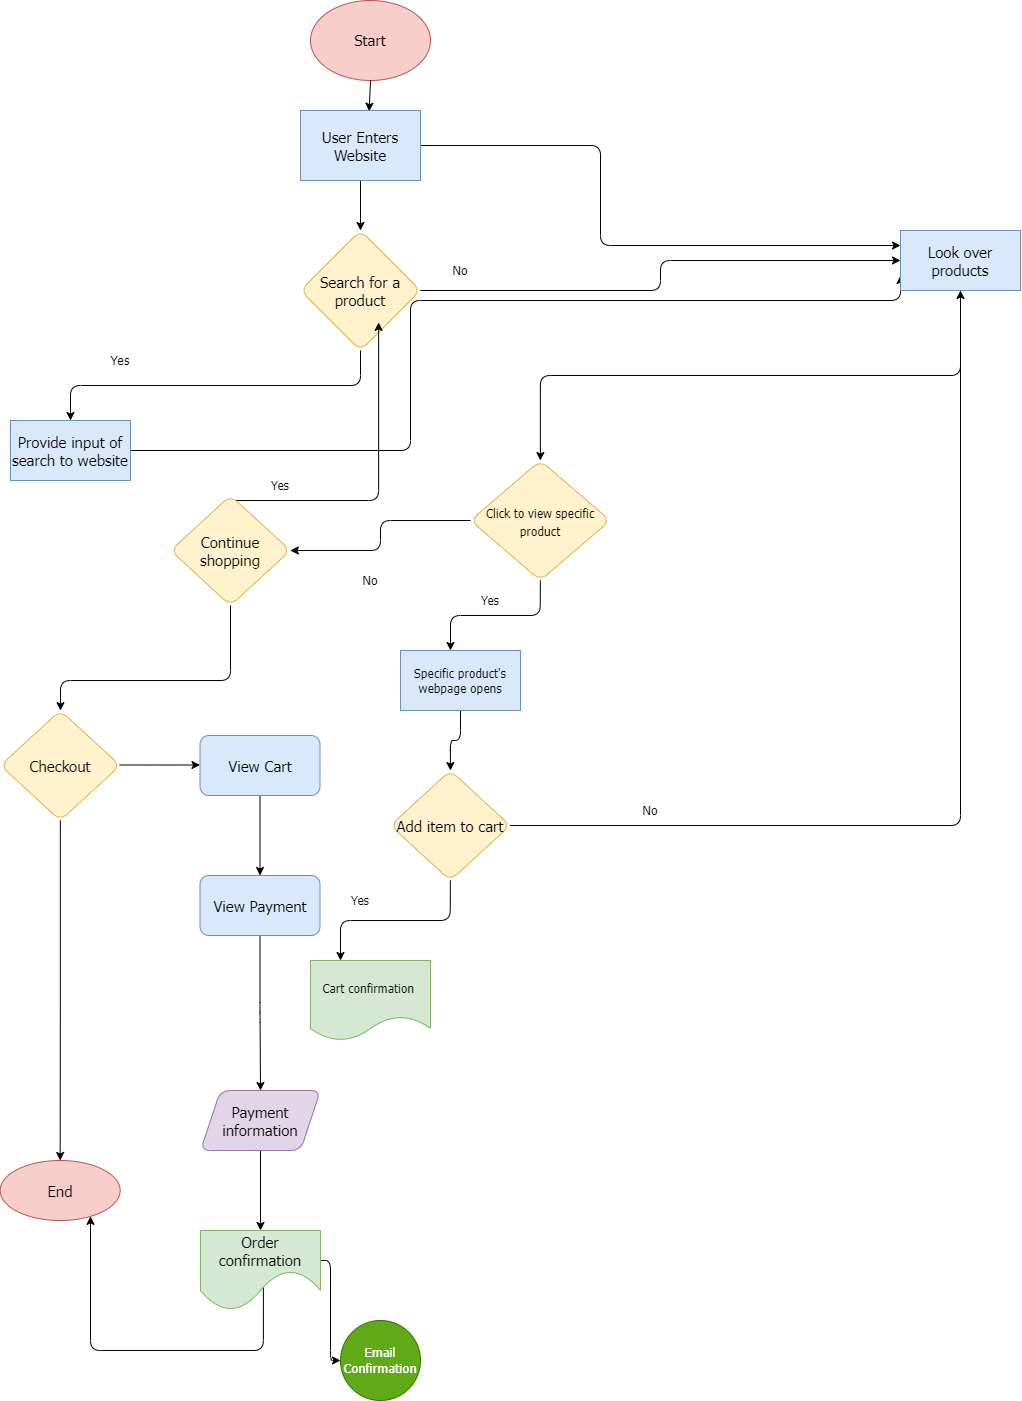

The diagram above was exported from draw.io. Its source (the exported page's mxGraphModel, read from the mxfile embedded in the PNG):
<mxGraphModel dx="705" dy="538" grid="1" gridSize="10" guides="1" tooltips="1" connect="1" arrows="1" fold="1" page="1" pageScale="1" pageWidth="3300" pageHeight="4681" math="0" shadow="0">
  <root>
    <mxCell id="0" />
    <mxCell id="1" parent="0" />
    <mxCell id="2" value="&lt;font style=&quot;font-size: 15px&quot; face=&quot;Tahoma&quot;&gt;Start&lt;/font&gt;" style="ellipse;whiteSpace=wrap;html=1;rounded=1;fillColor=#f8cecc;strokeColor=#b85450;" vertex="1" parent="1">
      <mxGeometry x="360" y="10" width="120" height="80" as="geometry" />
    </mxCell>
    <mxCell id="3" value="" style="endArrow=classic;html=1;rounded=1;fontFamily=Tahoma;fontSize=15;exitX=0.5;exitY=1;exitDx=0;exitDy=0;entryX=0.572;entryY=0.011;entryDx=0;entryDy=0;entryPerimeter=0;" edge="1" parent="1" source="2" target="4">
      <mxGeometry width="50" height="50" relative="1" as="geometry">
        <mxPoint x="350" y="250" as="sourcePoint" />
        <mxPoint x="90" y="150" as="targetPoint" />
      </mxGeometry>
    </mxCell>
    <mxCell id="17" style="rounded=1;html=1;entryX=0.5;entryY=0;entryDx=0;entryDy=0;fontFamily=Tahoma;fontSize=15;" edge="1" parent="1" source="4" target="12">
      <mxGeometry relative="1" as="geometry" />
    </mxCell>
    <mxCell id="248" style="edgeStyle=elbowEdgeStyle;rounded=1;html=1;entryX=0;entryY=0.25;entryDx=0;entryDy=0;fontFamily=Tahoma;fontSize=13;" edge="1" parent="1" source="4" target="22">
      <mxGeometry relative="1" as="geometry">
        <Array as="points">
          <mxPoint x="650" y="240" />
        </Array>
      </mxGeometry>
    </mxCell>
    <mxCell id="4" value="User Enters Website" style="rounded=0;whiteSpace=wrap;html=1;fontFamily=Tahoma;fontSize=15;fillColor=#dae8fc;strokeColor=#6c8ebf;" vertex="1" parent="1">
      <mxGeometry x="350" y="120" width="120" height="70" as="geometry" />
    </mxCell>
    <mxCell id="20" style="edgeStyle=orthogonalEdgeStyle;rounded=1;html=1;exitX=0.5;exitY=1;exitDx=0;exitDy=0;fontFamily=Tahoma;fontSize=15;" edge="1" parent="1" source="12" target="21">
      <mxGeometry relative="1" as="geometry">
        <mxPoint x="290" y="410" as="targetPoint" />
      </mxGeometry>
    </mxCell>
    <mxCell id="265" style="edgeStyle=elbowEdgeStyle;rounded=1;html=1;entryX=0;entryY=0.5;entryDx=0;entryDy=0;fontFamily=Tahoma;fontSize=13;" edge="1" parent="1" source="12" target="22">
      <mxGeometry relative="1" as="geometry">
        <Array as="points" />
      </mxGeometry>
    </mxCell>
    <mxCell id="12" value="Search for a product" style="rhombus;whiteSpace=wrap;html=1;rounded=1;labelBackgroundColor=none;fontFamily=Tahoma;fontSize=15;fillColor=#fff2cc;strokeColor=#d6b656;" vertex="1" parent="1">
      <mxGeometry x="350" y="240" width="120" height="120" as="geometry" />
    </mxCell>
    <mxCell id="250" style="edgeStyle=orthogonalEdgeStyle;rounded=1;html=1;entryX=0;entryY=0.75;entryDx=0;entryDy=0;fontFamily=Tahoma;fontSize=13;elbow=vertical;" edge="1" parent="1" source="21" target="22">
      <mxGeometry relative="1" as="geometry">
        <Array as="points">
          <mxPoint x="460" y="460" />
          <mxPoint x="460" y="310" />
          <mxPoint x="950" y="310" />
        </Array>
      </mxGeometry>
    </mxCell>
    <mxCell id="21" value="Provide input of search to website" style="rounded=0;whiteSpace=wrap;html=1;labelBackgroundColor=none;fontFamily=Tahoma;fontSize=15;fillColor=#dae8fc;strokeColor=#6c8ebf;" vertex="1" parent="1">
      <mxGeometry x="60" y="430" width="120" height="60" as="geometry" />
    </mxCell>
    <mxCell id="25" style="edgeStyle=orthogonalEdgeStyle;rounded=1;html=1;exitX=0.5;exitY=1;exitDx=0;exitDy=0;fontFamily=Tahoma;fontSize=15;" edge="1" parent="1" source="22" target="26">
      <mxGeometry relative="1" as="geometry">
        <mxPoint x="590.3333333333335" y="510" as="targetPoint" />
      </mxGeometry>
    </mxCell>
    <mxCell id="22" value="Look over products" style="rounded=0;whiteSpace=wrap;html=1;labelBackgroundColor=none;fontFamily=Tahoma;fontSize=15;fillColor=#dae8fc;strokeColor=#6c8ebf;" vertex="1" parent="1">
      <mxGeometry x="950" y="240" width="120" height="60" as="geometry" />
    </mxCell>
    <mxCell id="27" style="rounded=1;html=1;exitX=0.5;exitY=1;exitDx=0;exitDy=0;fontFamily=Tahoma;fontSize=12;edgeStyle=orthogonalEdgeStyle;elbow=vertical;" edge="1" parent="1" source="26">
      <mxGeometry relative="1" as="geometry">
        <mxPoint x="500" y="660" as="targetPoint" />
      </mxGeometry>
    </mxCell>
    <mxCell id="272" style="edgeStyle=orthogonalEdgeStyle;rounded=1;html=1;fontFamily=Tahoma;fontSize=13;" edge="1" parent="1" source="26" target="273">
      <mxGeometry relative="1" as="geometry">
        <mxPoint x="280" y="560" as="targetPoint" />
      </mxGeometry>
    </mxCell>
    <mxCell id="26" value="&lt;font style=&quot;font-size: 12px&quot;&gt;Click to view specific product&lt;/font&gt;" style="rhombus;whiteSpace=wrap;html=1;rounded=1;labelBackgroundColor=none;fontFamily=Tahoma;fontSize=15;fillColor=#fff2cc;strokeColor=#d6b656;" vertex="1" parent="1">
      <mxGeometry x="520" y="470" width="139.67" height="120" as="geometry" />
    </mxCell>
    <mxCell id="38" style="edgeStyle=orthogonalEdgeStyle;rounded=1;html=1;exitX=0.5;exitY=1;exitDx=0;exitDy=0;fontFamily=Tahoma;fontSize=12;elbow=vertical;entryX=0.25;entryY=0;entryDx=0;entryDy=0;" edge="1" parent="1" source="30" target="34">
      <mxGeometry relative="1" as="geometry">
        <mxPoint x="490.33333333333326" y="800" as="targetPoint" />
      </mxGeometry>
    </mxCell>
    <mxCell id="268" style="edgeStyle=orthogonalEdgeStyle;rounded=1;html=1;fontFamily=Tahoma;fontSize=13;entryX=0.5;entryY=1;entryDx=0;entryDy=0;" edge="1" parent="1" source="30" target="22">
      <mxGeometry relative="1" as="geometry">
        <mxPoint x="900" y="630" as="targetPoint" />
      </mxGeometry>
    </mxCell>
    <mxCell id="30" value="Add item to cart" style="rhombus;whiteSpace=wrap;html=1;rounded=1;labelBackgroundColor=none;fontFamily=Tahoma;fontSize=15;fillColor=#fff2cc;strokeColor=#d6b656;" vertex="1" parent="1">
      <mxGeometry x="439.995" y="780" width="119.67" height="110" as="geometry" />
    </mxCell>
    <mxCell id="34" value="Cart confirmation&amp;nbsp;" style="shape=document;whiteSpace=wrap;html=1;boundedLbl=1;rounded=1;labelBackgroundColor=none;fontFamily=Tahoma;fontSize=12;fillColor=#d5e8d4;strokeColor=#82b366;" vertex="1" parent="1">
      <mxGeometry x="360" y="970" width="120" height="80" as="geometry" />
    </mxCell>
    <mxCell id="43" value="" style="edgeStyle=orthogonalEdgeStyle;rounded=1;html=1;fontFamily=Tahoma;fontSize=12;elbow=vertical;" edge="1" parent="1" source="40" target="30">
      <mxGeometry relative="1" as="geometry" />
    </mxCell>
    <mxCell id="40" value="Specific product's webpage opens" style="rounded=0;whiteSpace=wrap;html=1;labelBackgroundColor=none;fontFamily=Tahoma;fontSize=12;fillColor=#dae8fc;strokeColor=#6c8ebf;" vertex="1" parent="1">
      <mxGeometry x="450" y="660" width="120" height="60" as="geometry" />
    </mxCell>
    <UserObject label="Yes" placeholders="1" name="Variable" id="235">
      <mxCell style="text;html=1;strokeColor=none;fillColor=none;align=center;verticalAlign=middle;whiteSpace=wrap;overflow=hidden;rounded=1;labelBackgroundColor=none;fontFamily=Tahoma;fontSize=13;" vertex="1" parent="1">
        <mxGeometry x="130" y="360" width="80" height="20" as="geometry" />
      </mxCell>
    </UserObject>
    <UserObject label="No" placeholders="1" name="Variable" id="247">
      <mxCell style="text;html=1;strokeColor=none;fillColor=none;align=center;verticalAlign=middle;whiteSpace=wrap;overflow=hidden;rounded=1;labelBackgroundColor=none;fontFamily=Tahoma;fontSize=13;" vertex="1" parent="1">
        <mxGeometry x="470" y="270" width="80" height="20" as="geometry" />
      </mxCell>
    </UserObject>
    <UserObject label="Yes" placeholders="1" name="Variable" id="251">
      <mxCell style="text;html=1;strokeColor=none;fillColor=none;align=center;verticalAlign=middle;whiteSpace=wrap;overflow=hidden;rounded=1;labelBackgroundColor=none;fontFamily=Tahoma;fontSize=12;" vertex="1" parent="1">
        <mxGeometry x="500" y="600" width="80" height="20" as="geometry" />
      </mxCell>
    </UserObject>
    <UserObject label="Yes" placeholders="1" name="Variable" id="264">
      <mxCell style="text;html=1;strokeColor=none;fillColor=none;align=center;verticalAlign=middle;whiteSpace=wrap;overflow=hidden;rounded=1;labelBackgroundColor=none;fontFamily=Tahoma;fontSize=12;" vertex="1" parent="1">
        <mxGeometry x="370" y="900" width="80" height="20" as="geometry" />
      </mxCell>
    </UserObject>
    <UserObject label="No" placeholders="1" name="Variable" id="269">
      <mxCell style="text;html=1;strokeColor=none;fillColor=none;align=center;verticalAlign=middle;whiteSpace=wrap;overflow=hidden;rounded=1;labelBackgroundColor=none;fontFamily=Tahoma;fontSize=13;" vertex="1" parent="1">
        <mxGeometry x="660" y="810" width="80" height="20" as="geometry" />
      </mxCell>
    </UserObject>
    <mxCell id="274" style="edgeStyle=orthogonalEdgeStyle;rounded=1;html=1;entryX=0.651;entryY=0.766;entryDx=0;entryDy=0;entryPerimeter=0;fontFamily=Tahoma;fontSize=13;" edge="1" parent="1" source="273" target="12">
      <mxGeometry relative="1" as="geometry">
        <Array as="points">
          <mxPoint x="428" y="510" />
        </Array>
      </mxGeometry>
    </mxCell>
    <mxCell id="286" style="edgeStyle=elbowEdgeStyle;rounded=1;html=1;fontFamily=Tahoma;fontSize=13;elbow=vertical;" edge="1" parent="1" source="273" target="289">
      <mxGeometry relative="1" as="geometry">
        <mxPoint x="109.99500000000012" y="720" as="targetPoint" />
        <mxPoint x="210" y="560" as="sourcePoint" />
        <Array as="points">
          <mxPoint x="110" y="690" />
        </Array>
      </mxGeometry>
    </mxCell>
    <mxCell id="273" value="Continue shopping" style="rhombus;whiteSpace=wrap;html=1;rounded=1;labelBackgroundColor=none;fontFamily=Tahoma;fontSize=15;fillColor=#fff2cc;strokeColor=#d6b656;" vertex="1" parent="1">
      <mxGeometry x="220.165" y="505" width="119.67" height="110" as="geometry" />
    </mxCell>
    <UserObject label="No" placeholders="1" name="Variable" id="283">
      <mxCell style="text;html=1;strokeColor=none;fillColor=none;align=center;verticalAlign=middle;whiteSpace=wrap;overflow=hidden;rounded=1;labelBackgroundColor=none;fontFamily=Tahoma;fontSize=13;" vertex="1" parent="1">
        <mxGeometry x="380.00000000000006" y="580" width="80" height="20" as="geometry" />
      </mxCell>
    </UserObject>
    <UserObject label="Yes" placeholders="1" name="Variable" id="284">
      <mxCell style="text;html=1;strokeColor=none;fillColor=none;align=center;verticalAlign=middle;whiteSpace=wrap;overflow=hidden;rounded=1;labelBackgroundColor=none;fontFamily=Tahoma;fontSize=12;" vertex="1" parent="1">
        <mxGeometry x="290" y="485" width="80" height="20" as="geometry" />
      </mxCell>
    </UserObject>
    <mxCell id="291" value="" style="edgeStyle=elbowEdgeStyle;rounded=1;elbow=vertical;html=1;fontFamily=Tahoma;fontSize=13;" edge="1" parent="1" source="289" target="290">
      <mxGeometry relative="1" as="geometry" />
    </mxCell>
    <mxCell id="293" value="" style="edgeStyle=elbowEdgeStyle;rounded=1;elbow=vertical;html=1;fontFamily=Tahoma;fontSize=13;" edge="1" parent="1" source="289" target="292">
      <mxGeometry relative="1" as="geometry" />
    </mxCell>
    <mxCell id="289" value="Checkout" style="rhombus;whiteSpace=wrap;html=1;rounded=1;labelBackgroundColor=none;fontFamily=Tahoma;fontSize=15;fillColor=#fff2cc;strokeColor=#d6b656;" vertex="1" parent="1">
      <mxGeometry x="50.000000000000114" y="720.0000000000001" width="119.67" height="110" as="geometry" />
    </mxCell>
    <mxCell id="290" value="End" style="ellipse;whiteSpace=wrap;html=1;fontSize=15;fontFamily=Tahoma;fillColor=#f8cecc;strokeColor=#b85450;rounded=1;labelBackgroundColor=none;" vertex="1" parent="1">
      <mxGeometry x="49.665000000000106" y="1170" width="120" height="60" as="geometry" />
    </mxCell>
    <mxCell id="295" value="" style="edgeStyle=elbowEdgeStyle;rounded=1;elbow=vertical;html=1;fontFamily=Tahoma;fontSize=13;" edge="1" parent="1" source="292" target="294">
      <mxGeometry relative="1" as="geometry" />
    </mxCell>
    <mxCell id="292" value="View Cart" style="whiteSpace=wrap;html=1;fontSize=15;fontFamily=Tahoma;fillColor=#dae8fc;strokeColor=#6c8ebf;rounded=1;labelBackgroundColor=none;" vertex="1" parent="1">
      <mxGeometry x="249.5050000000001" y="745.0000000000001" width="120" height="60" as="geometry" />
    </mxCell>
    <mxCell id="297" value="" style="edgeStyle=elbowEdgeStyle;rounded=1;elbow=vertical;html=1;fontFamily=Tahoma;fontSize=13;" edge="1" parent="1" source="294" target="296">
      <mxGeometry relative="1" as="geometry" />
    </mxCell>
    <mxCell id="294" value="View Payment" style="whiteSpace=wrap;html=1;fontSize=15;fontFamily=Tahoma;fillColor=#dae8fc;strokeColor=#6c8ebf;rounded=1;labelBackgroundColor=none;" vertex="1" parent="1">
      <mxGeometry x="249.5050000000001" y="885.0000000000001" width="120" height="60" as="geometry" />
    </mxCell>
    <mxCell id="303" value="" style="edgeStyle=elbowEdgeStyle;rounded=1;elbow=vertical;html=1;fontFamily=Tahoma;fontSize=13;entryX=0.5;entryY=0;entryDx=0;entryDy=0;" edge="1" parent="1" source="296" target="304">
      <mxGeometry relative="1" as="geometry">
        <mxPoint x="309.9949999999999" y="1240" as="targetPoint" />
        <Array as="points" />
      </mxGeometry>
    </mxCell>
    <mxCell id="296" value="Payment information" style="shape=parallelogram;perimeter=parallelogramPerimeter;whiteSpace=wrap;html=1;fixedSize=1;fontSize=15;fontFamily=Tahoma;fillColor=#e1d5e7;strokeColor=#9673a6;rounded=1;labelBackgroundColor=none;" vertex="1" parent="1">
      <mxGeometry x="249.99500000000012" y="1100" width="120" height="60" as="geometry" />
    </mxCell>
    <mxCell id="307" style="edgeStyle=elbowEdgeStyle;rounded=1;html=1;fontFamily=Tahoma;fontSize=13;" edge="1" parent="1" target="308">
      <mxGeometry relative="1" as="geometry">
        <mxPoint x="430" y="1370" as="targetPoint" />
        <mxPoint x="369.9949999999999" y="1270" as="sourcePoint" />
      </mxGeometry>
    </mxCell>
    <mxCell id="306" style="edgeStyle=elbowEdgeStyle;rounded=1;html=1;fontFamily=Tahoma;fontSize=13;exitX=0.524;exitY=0.65;exitDx=0;exitDy=0;exitPerimeter=0;" edge="1" parent="1" source="304" target="290">
      <mxGeometry relative="1" as="geometry">
        <Array as="points">
          <mxPoint x="140" y="1360" />
        </Array>
      </mxGeometry>
    </mxCell>
    <mxCell id="304" value="Order confirmation" style="shape=document;whiteSpace=wrap;html=1;boundedLbl=1;fontSize=15;fontFamily=Tahoma;fillColor=#d5e8d4;strokeColor=#82b366;rounded=1;labelBackgroundColor=none;size=0.5;" vertex="1" parent="1">
      <mxGeometry x="249.99500000000012" y="1240" width="120" height="80" as="geometry" />
    </mxCell>
    <mxCell id="308" value="Email Confirmation" style="ellipse;whiteSpace=wrap;html=1;aspect=fixed;rounded=1;labelBackgroundColor=none;fontFamily=Tahoma;fontSize=13;fillColor=#60a917;strokeColor=#2D7600;fontColor=#ffffff;" vertex="1" parent="1">
      <mxGeometry x="390" y="1330" width="80" height="80" as="geometry" />
    </mxCell>
  </root>
</mxGraphModel>